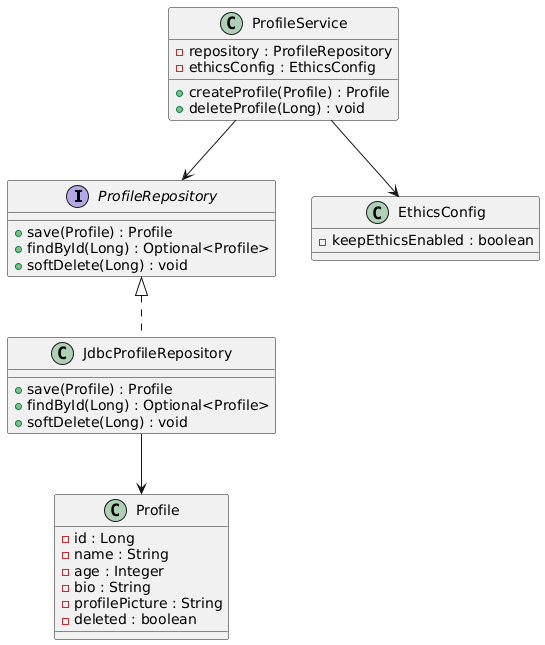

The diagram above was rendered by PlantUML. Its source (embedded in the PNG):
@startuml
interface ProfileRepository {
  +save(Profile) : Profile
  +findById(Long) : Optional<Profile>
  +softDelete(Long) : void
}

class Profile {
  -id : Long
  -name : String
  -age : Integer
  -bio : String
  -profilePicture : String
  -deleted : boolean
}

class JdbcProfileRepository {
  +save(Profile) : Profile
  +findById(Long) : Optional<Profile>
  +softDelete(Long) : void
}

class ProfileService {
  -repository : ProfileRepository
  -ethicsConfig : EthicsConfig
  +createProfile(Profile) : Profile
  +deleteProfile(Long) : void
}

class EthicsConfig {
  -keepEthicsEnabled : boolean
}

ProfileRepository <|.. JdbcProfileRepository
ProfileService --> ProfileRepository
ProfileService --> EthicsConfig
JdbcProfileRepository --> Profile
@enduml